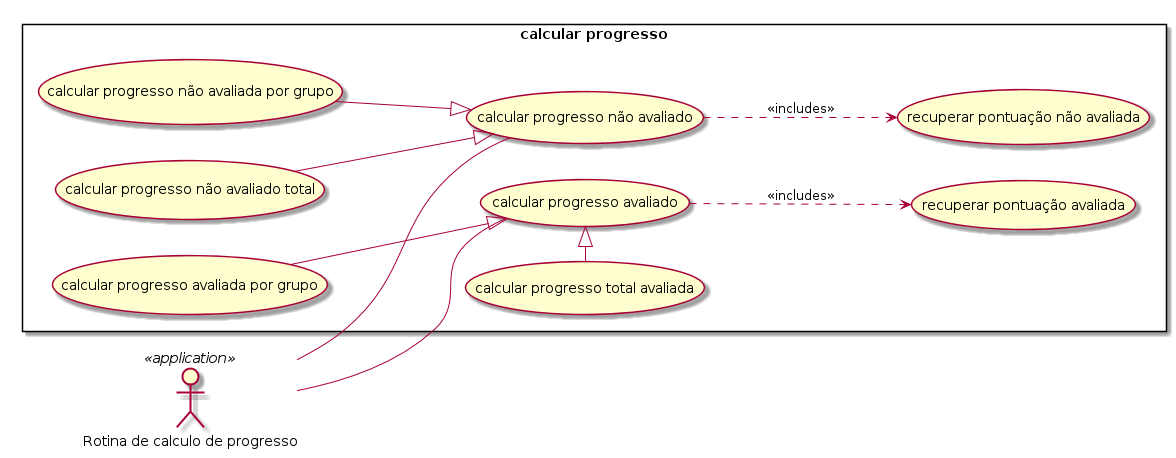

The diagram above was rendered by PlantUML. Its source (embedded in the PNG):
@startuml
left to right direction
skinparam packagestyle rectangle
:Rotina de calculo de progresso: <<application>> as progresso
rectangle "calcular progresso" {
  progresso --- (calcular progresso avaliado)
  progresso --- (calcular progresso não avaliado)
  (calcular progresso avaliado) ...> (recuperar pontuação avaliada): <<includes>>
  (calcular progresso não avaliado) ...> (recuperar pontuação não avaliada): <<includes>>
  (calcular progresso total avaliada) -|> (calcular progresso avaliado)
  (calcular progresso avaliada por grupo ) ---|> (calcular progresso avaliado)
  (calcular progresso não avaliado total) ---|> (calcular progresso não avaliado)
  (calcular progresso não avaliada por grupo ) ---|> (calcular progresso não avaliado)
}
@enduml